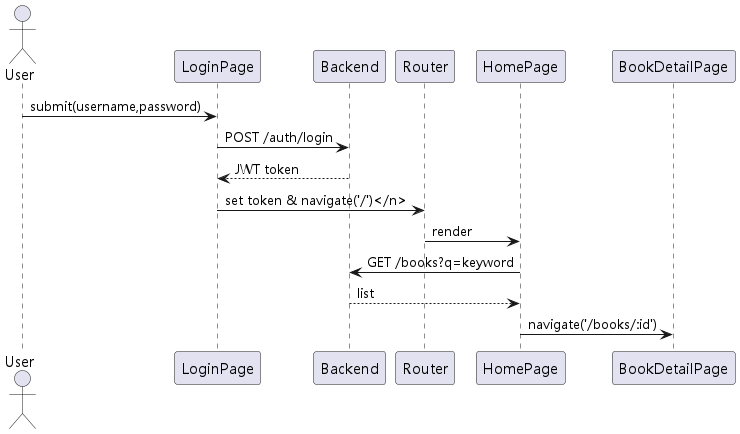

The diagram above was rendered by PlantUML. Its source (embedded in the PNG):
@startuml
!include _skin.iuml
actor User
User -> LoginPage: submit(username,password)
LoginPage -> Backend: POST /auth/login
Backend --> LoginPage: JWT token
LoginPage -> Router: set token & navigate('/')</n>
Router -> HomePage: render
HomePage -> Backend: GET /books?q=keyword
Backend --> HomePage: list
HomePage -> BookDetailPage: navigate('/books/:id')
@enduml